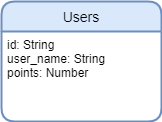

The diagram above was exported from draw.io. Its source (the exported page's mxGraphModel, read from the mxfile embedded in the PNG):
<mxGraphModel dx="1422" dy="762" grid="1" gridSize="10" guides="1" tooltips="1" connect="1" arrows="1" fold="1" page="1" pageScale="1" pageWidth="827" pageHeight="1169" math="0" shadow="0">
  <root>
    <mxCell id="0" />
    <mxCell id="1" parent="0" />
    <mxCell id="YlWFY58BSq8j7jMk7BR9-1" value="Users" style="swimlane;childLayout=stackLayout;horizontal=1;startSize=30;horizontalStack=0;rounded=1;fontSize=14;fontStyle=0;strokeWidth=2;resizeParent=0;resizeLast=1;shadow=0;dashed=0;align=center;fillColor=#dae8fc;strokeColor=#6c8ebf;" parent="1" vertex="1">
      <mxGeometry x="190" y="525" width="160" height="120" as="geometry" />
    </mxCell>
    <mxCell id="YlWFY58BSq8j7jMk7BR9-2" value="id: String&#10;user_name: String&#10;points: Number" style="align=left;strokeColor=none;fillColor=none;spacingLeft=4;fontSize=12;verticalAlign=top;resizable=0;rotatable=0;part=1;" parent="YlWFY58BSq8j7jMk7BR9-1" vertex="1">
      <mxGeometry y="30" width="160" height="90" as="geometry" />
    </mxCell>
  </root>
</mxGraphModel>